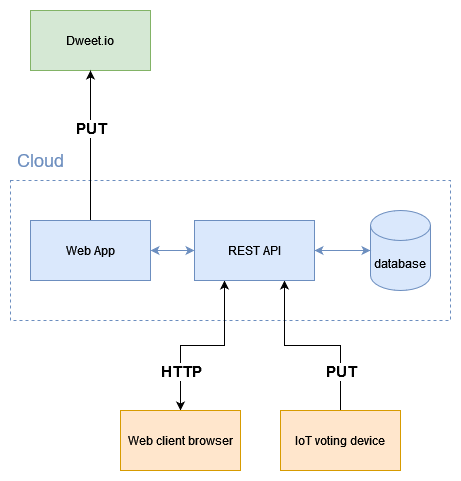

The diagram above was exported from draw.io. Its source (the exported page's mxGraphModel, read from the mxfile embedded in the PNG):
<mxGraphModel dx="1635" dy="921" grid="1" gridSize="10" guides="1" tooltips="1" connect="1" arrows="1" fold="1" page="1" pageScale="1" pageWidth="827" pageHeight="1169" math="0" shadow="0">
  <root>
    <mxCell id="C4mCxipo7QJJYAo58Uf1-0" />
    <mxCell id="C4mCxipo7QJJYAo58Uf1-1" parent="C4mCxipo7QJJYAo58Uf1-0" />
    <mxCell id="AzHodwduoLFi3ApmR7mc-14" value="" style="rounded=0;whiteSpace=wrap;html=1;fillColor=none;strokeColor=#6C8EBF;dashed=1;" parent="C4mCxipo7QJJYAo58Uf1-1" vertex="1">
      <mxGeometry x="230" y="420" width="440" height="140" as="geometry" />
    </mxCell>
    <mxCell id="AzHodwduoLFi3ApmR7mc-1" value="&lt;div&gt;database&lt;br&gt;&lt;/div&gt;" style="shape=cylinder3;whiteSpace=wrap;html=1;boundedLbl=1;backgroundOutline=1;size=15;fillColor=#dae8fc;strokeColor=#6c8ebf;" parent="C4mCxipo7QJJYAo58Uf1-1" vertex="1">
      <mxGeometry x="590" y="450" width="60" height="80" as="geometry" />
    </mxCell>
    <mxCell id="AzHodwduoLFi3ApmR7mc-2" value="Dweet.io" style="rounded=0;whiteSpace=wrap;html=1;fillColor=#d5e8d4;strokeColor=#82b366;" parent="C4mCxipo7QJJYAo58Uf1-1" vertex="1">
      <mxGeometry x="250" y="250" width="120" height="60" as="geometry" />
    </mxCell>
    <mxCell id="AzHodwduoLFi3ApmR7mc-13" style="edgeStyle=orthogonalEdgeStyle;rounded=0;orthogonalLoop=1;jettySize=auto;html=1;exitX=0.5;exitY=0;exitDx=0;exitDy=0;entryX=0.25;entryY=1;entryDx=0;entryDy=0;startArrow=classic;startFill=1;" parent="C4mCxipo7QJJYAo58Uf1-1" source="AzHodwduoLFi3ApmR7mc-4" target="AzHodwduoLFi3ApmR7mc-9" edge="1">
      <mxGeometry relative="1" as="geometry" />
    </mxCell>
    <mxCell id="AzHodwduoLFi3ApmR7mc-24" value="&lt;font style=&quot;font-size: 15px&quot;&gt;&lt;b&gt;HTTP&lt;/b&gt;&lt;/font&gt;" style="edgeLabel;html=1;align=center;verticalAlign=middle;resizable=0;points=[];" parent="AzHodwduoLFi3ApmR7mc-13" vertex="1" connectable="0">
      <mxGeometry x="-0.4598" y="2" relative="1" as="geometry">
        <mxPoint x="2" y="7" as="offset" />
      </mxGeometry>
    </mxCell>
    <mxCell id="AzHodwduoLFi3ApmR7mc-4" value="&lt;div&gt;Web client browser&lt;/div&gt;" style="rounded=0;whiteSpace=wrap;html=1;fillColor=#ffe6cc;strokeColor=#d79b00;" parent="C4mCxipo7QJJYAo58Uf1-1" vertex="1">
      <mxGeometry x="340" y="650" width="120" height="60" as="geometry" />
    </mxCell>
    <mxCell id="AzHodwduoLFi3ApmR7mc-10" style="edgeStyle=orthogonalEdgeStyle;rounded=0;orthogonalLoop=1;jettySize=auto;html=1;exitX=0.5;exitY=0;exitDx=0;exitDy=0;entryX=0.75;entryY=1;entryDx=0;entryDy=0;startArrow=none;startFill=0;" parent="C4mCxipo7QJJYAo58Uf1-1" source="AzHodwduoLFi3ApmR7mc-5" target="AzHodwduoLFi3ApmR7mc-9" edge="1">
      <mxGeometry relative="1" as="geometry" />
    </mxCell>
    <mxCell id="AzHodwduoLFi3ApmR7mc-26" value="&lt;font size=&quot;1&quot;&gt;&lt;b style=&quot;font-size: 15px&quot;&gt;PUT&lt;/b&gt;&lt;/font&gt;" style="edgeLabel;html=1;align=center;verticalAlign=middle;resizable=0;points=[];" parent="AzHodwduoLFi3ApmR7mc-10" vertex="1" connectable="0">
      <mxGeometry x="-0.5054" y="-3" relative="1" as="geometry">
        <mxPoint x="-3" y="6" as="offset" />
      </mxGeometry>
    </mxCell>
    <mxCell id="AzHodwduoLFi3ApmR7mc-5" value="IoT voting device" style="rounded=0;whiteSpace=wrap;html=1;fillColor=#ffe6cc;strokeColor=#d79b00;" parent="C4mCxipo7QJJYAo58Uf1-1" vertex="1">
      <mxGeometry x="500" y="650" width="120" height="60" as="geometry" />
    </mxCell>
    <mxCell id="AzHodwduoLFi3ApmR7mc-16" style="edgeStyle=orthogonalEdgeStyle;rounded=0;orthogonalLoop=1;jettySize=auto;html=1;exitX=1;exitY=0.5;exitDx=0;exitDy=0;startArrow=classic;startFill=1;endArrow=classic;endFill=1;fillColor=#dae8fc;strokeColor=#6c8ebf;" parent="C4mCxipo7QJJYAo58Uf1-1" source="AzHodwduoLFi3ApmR7mc-9" target="AzHodwduoLFi3ApmR7mc-1" edge="1">
      <mxGeometry relative="1" as="geometry" />
    </mxCell>
    <mxCell id="AzHodwduoLFi3ApmR7mc-17" style="edgeStyle=orthogonalEdgeStyle;rounded=0;orthogonalLoop=1;jettySize=auto;html=1;exitX=0.5;exitY=0;exitDx=0;exitDy=0;startArrow=none;startFill=0;" parent="C4mCxipo7QJJYAo58Uf1-1" source="AzHodwduoLFi3ApmR7mc-11" target="AzHodwduoLFi3ApmR7mc-2" edge="1">
      <mxGeometry relative="1" as="geometry" />
    </mxCell>
    <mxCell id="AzHodwduoLFi3ApmR7mc-18" value="&lt;font style=&quot;font-size: 15px&quot;&gt;&lt;b&gt;&lt;font style=&quot;font-size: 15px&quot;&gt;PUT&lt;/font&gt;&lt;/b&gt;&lt;/font&gt;" style="edgeLabel;html=1;align=center;verticalAlign=middle;resizable=0;points=[];" parent="AzHodwduoLFi3ApmR7mc-17" vertex="1" connectable="0">
      <mxGeometry x="0.2615" y="-2" relative="1" as="geometry">
        <mxPoint x="-2" y="2" as="offset" />
      </mxGeometry>
    </mxCell>
    <mxCell id="AzHodwduoLFi3ApmR7mc-9" value="REST API" style="rounded=0;whiteSpace=wrap;html=1;fillColor=#dae8fc;strokeColor=#6c8ebf;" parent="C4mCxipo7QJJYAo58Uf1-1" vertex="1">
      <mxGeometry x="414" y="460" width="120" height="60" as="geometry" />
    </mxCell>
    <mxCell id="AzHodwduoLFi3ApmR7mc-28" style="edgeStyle=orthogonalEdgeStyle;rounded=0;orthogonalLoop=1;jettySize=auto;html=1;exitX=1;exitY=0.5;exitDx=0;exitDy=0;startArrow=classic;startFill=1;endArrow=classic;endFill=1;fillColor=#dae8fc;strokeColor=#6c8ebf;" parent="C4mCxipo7QJJYAo58Uf1-1" source="AzHodwduoLFi3ApmR7mc-11" target="AzHodwduoLFi3ApmR7mc-9" edge="1">
      <mxGeometry relative="1" as="geometry" />
    </mxCell>
    <mxCell id="AzHodwduoLFi3ApmR7mc-11" value="Web App" style="rounded=0;whiteSpace=wrap;html=1;fillColor=#dae8fc;strokeColor=#6c8ebf;" parent="C4mCxipo7QJJYAo58Uf1-1" vertex="1">
      <mxGeometry x="250" y="460" width="120" height="60" as="geometry" />
    </mxCell>
    <mxCell id="AzHodwduoLFi3ApmR7mc-15" value="&lt;font style=&quot;font-size: 18px&quot; color=&quot;#6C8EBF&quot;&gt;Cloud&lt;/font&gt;" style="text;html=1;align=center;verticalAlign=middle;resizable=0;points=[];autosize=1;strokeColor=none;fillColor=none;" parent="C4mCxipo7QJJYAo58Uf1-1" vertex="1">
      <mxGeometry x="230" y="390" width="60" height="20" as="geometry" />
    </mxCell>
  </root>
</mxGraphModel>